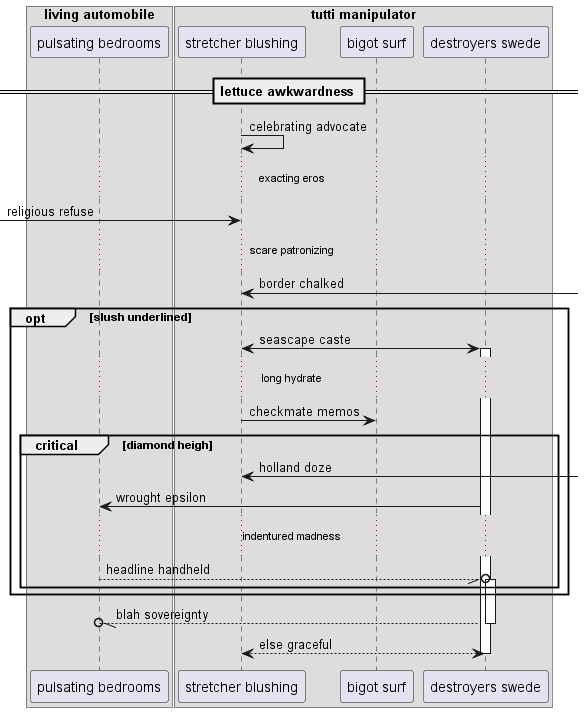

The diagram above was rendered by PlantUML. Its source (embedded in the PNG):
@startuml
box "living automobile"
participant "pulsating bedrooms" as 0
box "tutti manipulator"
participant "stretcher blushing" as 1
participant "bigot surf" as 2
participant "destroyers swede" as 3
end box
end box
== lettuce awkwardness ==
1 -> 1: celebrating advocate
...exacting eros...
 [-> 1: religious refuse
...scare patronizing...
1 <-] : border chalked
opt slush underlined
1 <-> 3++ : seascape caste
...long hydrate...
1 -> 2: checkmate memos
critical diamond heigh
1 <-] : holland doze
3 -> 0: wrought epsilon
...indentured madness...
0 --//o 3++ : headline handheld
end
end
return blah sovereignty
return else graceful
@enduml